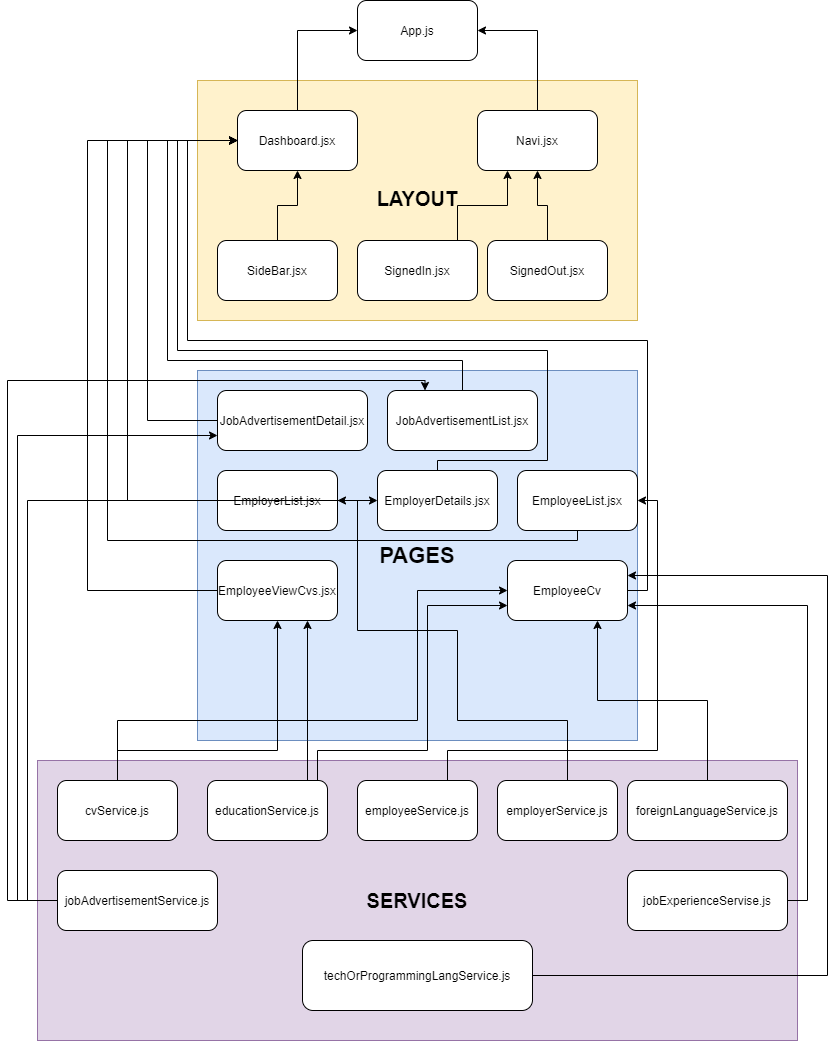

The diagram above was exported from draw.io. Its source (the exported page's mxGraphModel, read from the mxfile embedded in the PNG):
<mxGraphModel dx="868" dy="482" grid="1" gridSize="10" guides="1" tooltips="1" connect="1" arrows="1" fold="1" page="1" pageScale="1" pageWidth="850" pageHeight="1100" math="0" shadow="0">
  <root>
    <mxCell id="0" />
    <mxCell id="1" parent="0" />
    <mxCell id="xYTiQO2M8iK5qGExgZPf-32" value="&lt;font size=&quot;1&quot;&gt;&lt;b style=&quot;font-size: 22px&quot;&gt;PAGES&lt;/b&gt;&lt;/font&gt;" style="rounded=0;whiteSpace=wrap;html=1;fillColor=#dae8fc;strokeColor=#6c8ebf;" vertex="1" parent="1">
      <mxGeometry x="200" y="410" width="440" height="370" as="geometry" />
    </mxCell>
    <mxCell id="xYTiQO2M8iK5qGExgZPf-6" value="&lt;b style=&quot;line-height: 150%&quot;&gt;&lt;font style=&quot;font-size: 20px&quot;&gt;LAYOUT&lt;/font&gt;&lt;/b&gt;" style="rounded=0;whiteSpace=wrap;html=1;fillColor=#fff2cc;strokeColor=#d6b656;" vertex="1" parent="1">
      <mxGeometry x="200" y="120" width="440" height="240" as="geometry" />
    </mxCell>
    <mxCell id="xYTiQO2M8iK5qGExgZPf-1" value="App.js" style="rounded=1;whiteSpace=wrap;html=1;" vertex="1" parent="1">
      <mxGeometry x="360" y="40" width="120" height="60" as="geometry" />
    </mxCell>
    <mxCell id="xYTiQO2M8iK5qGExgZPf-4" style="edgeStyle=orthogonalEdgeStyle;rounded=0;orthogonalLoop=1;jettySize=auto;html=1;entryX=0;entryY=0.5;entryDx=0;entryDy=0;" edge="1" parent="1" source="xYTiQO2M8iK5qGExgZPf-2" target="xYTiQO2M8iK5qGExgZPf-1">
      <mxGeometry relative="1" as="geometry" />
    </mxCell>
    <mxCell id="xYTiQO2M8iK5qGExgZPf-2" value="Dashboard.jsx" style="rounded=1;whiteSpace=wrap;html=1;" vertex="1" parent="1">
      <mxGeometry x="240" y="150" width="120" height="60" as="geometry" />
    </mxCell>
    <mxCell id="xYTiQO2M8iK5qGExgZPf-5" style="edgeStyle=orthogonalEdgeStyle;rounded=0;orthogonalLoop=1;jettySize=auto;html=1;entryX=1;entryY=0.5;entryDx=0;entryDy=0;" edge="1" parent="1" source="xYTiQO2M8iK5qGExgZPf-3" target="xYTiQO2M8iK5qGExgZPf-1">
      <mxGeometry relative="1" as="geometry" />
    </mxCell>
    <mxCell id="xYTiQO2M8iK5qGExgZPf-3" value="Navi.jsx" style="rounded=1;whiteSpace=wrap;html=1;" vertex="1" parent="1">
      <mxGeometry x="480" y="150" width="120" height="60" as="geometry" />
    </mxCell>
    <mxCell id="xYTiQO2M8iK5qGExgZPf-12" style="edgeStyle=orthogonalEdgeStyle;rounded=0;orthogonalLoop=1;jettySize=auto;html=1;exitX=0.75;exitY=0;exitDx=0;exitDy=0;entryX=0.25;entryY=1;entryDx=0;entryDy=0;" edge="1" parent="1" source="xYTiQO2M8iK5qGExgZPf-7" target="xYTiQO2M8iK5qGExgZPf-3">
      <mxGeometry relative="1" as="geometry">
        <Array as="points">
          <mxPoint x="460" y="280" />
          <mxPoint x="460" y="245" />
          <mxPoint x="510" y="245" />
        </Array>
      </mxGeometry>
    </mxCell>
    <mxCell id="xYTiQO2M8iK5qGExgZPf-7" value="SignedIn.jsx" style="rounded=1;whiteSpace=wrap;html=1;" vertex="1" parent="1">
      <mxGeometry x="360" y="280" width="120" height="60" as="geometry" />
    </mxCell>
    <mxCell id="xYTiQO2M8iK5qGExgZPf-10" style="edgeStyle=orthogonalEdgeStyle;rounded=0;orthogonalLoop=1;jettySize=auto;html=1;entryX=0.5;entryY=1;entryDx=0;entryDy=0;" edge="1" parent="1" source="xYTiQO2M8iK5qGExgZPf-8" target="xYTiQO2M8iK5qGExgZPf-3">
      <mxGeometry relative="1" as="geometry" />
    </mxCell>
    <mxCell id="xYTiQO2M8iK5qGExgZPf-8" value="SignedOut.jsx" style="rounded=1;whiteSpace=wrap;html=1;" vertex="1" parent="1">
      <mxGeometry x="490" y="280" width="120" height="60" as="geometry" />
    </mxCell>
    <mxCell id="xYTiQO2M8iK5qGExgZPf-14" style="edgeStyle=orthogonalEdgeStyle;rounded=0;orthogonalLoop=1;jettySize=auto;html=1;entryX=0.5;entryY=1;entryDx=0;entryDy=0;" edge="1" parent="1" source="xYTiQO2M8iK5qGExgZPf-13" target="xYTiQO2M8iK5qGExgZPf-2">
      <mxGeometry relative="1" as="geometry" />
    </mxCell>
    <mxCell id="xYTiQO2M8iK5qGExgZPf-13" value="SideBar.jsx" style="rounded=1;whiteSpace=wrap;html=1;" vertex="1" parent="1">
      <mxGeometry x="220" y="280" width="120" height="60" as="geometry" />
    </mxCell>
    <mxCell id="xYTiQO2M8iK5qGExgZPf-19" style="edgeStyle=orthogonalEdgeStyle;rounded=0;orthogonalLoop=1;jettySize=auto;html=1;entryX=0;entryY=0.5;entryDx=0;entryDy=0;" edge="1" parent="1" source="xYTiQO2M8iK5qGExgZPf-18" target="xYTiQO2M8iK5qGExgZPf-2">
      <mxGeometry relative="1" as="geometry">
        <Array as="points">
          <mxPoint x="150" y="460" />
          <mxPoint x="150" y="180" />
        </Array>
      </mxGeometry>
    </mxCell>
    <mxCell id="xYTiQO2M8iK5qGExgZPf-18" value="JobAdvertisementDetail.jsx" style="rounded=1;whiteSpace=wrap;html=1;" vertex="1" parent="1">
      <mxGeometry x="220" y="430" width="150" height="60" as="geometry" />
    </mxCell>
    <mxCell id="xYTiQO2M8iK5qGExgZPf-21" style="edgeStyle=orthogonalEdgeStyle;rounded=0;orthogonalLoop=1;jettySize=auto;html=1;entryX=0;entryY=0.5;entryDx=0;entryDy=0;" edge="1" parent="1" source="xYTiQO2M8iK5qGExgZPf-20" target="xYTiQO2M8iK5qGExgZPf-2">
      <mxGeometry relative="1" as="geometry">
        <Array as="points">
          <mxPoint x="465" y="400" />
          <mxPoint x="170" y="400" />
          <mxPoint x="170" y="180" />
        </Array>
      </mxGeometry>
    </mxCell>
    <mxCell id="xYTiQO2M8iK5qGExgZPf-20" value="JobAdvertisementList.jsx" style="rounded=1;whiteSpace=wrap;html=1;" vertex="1" parent="1">
      <mxGeometry x="390" y="430" width="150" height="60" as="geometry" />
    </mxCell>
    <mxCell id="xYTiQO2M8iK5qGExgZPf-23" style="edgeStyle=orthogonalEdgeStyle;rounded=0;orthogonalLoop=1;jettySize=auto;html=1;entryX=0;entryY=0.5;entryDx=0;entryDy=0;" edge="1" parent="1" source="xYTiQO2M8iK5qGExgZPf-22" target="xYTiQO2M8iK5qGExgZPf-2">
      <mxGeometry relative="1" as="geometry">
        <Array as="points">
          <mxPoint x="130" y="540" />
          <mxPoint x="130" y="180" />
        </Array>
      </mxGeometry>
    </mxCell>
    <mxCell id="xYTiQO2M8iK5qGExgZPf-22" value="EmployerList.jsx" style="rounded=1;whiteSpace=wrap;html=1;" vertex="1" parent="1">
      <mxGeometry x="220" y="510" width="120" height="60" as="geometry" />
    </mxCell>
    <mxCell id="xYTiQO2M8iK5qGExgZPf-25" style="edgeStyle=orthogonalEdgeStyle;rounded=0;orthogonalLoop=1;jettySize=auto;html=1;entryX=0;entryY=0.5;entryDx=0;entryDy=0;" edge="1" parent="1" source="xYTiQO2M8iK5qGExgZPf-24" target="xYTiQO2M8iK5qGExgZPf-2">
      <mxGeometry relative="1" as="geometry">
        <Array as="points">
          <mxPoint x="440" y="500" />
          <mxPoint x="550" y="500" />
          <mxPoint x="550" y="390" />
          <mxPoint x="180" y="390" />
          <mxPoint x="180" y="180" />
        </Array>
      </mxGeometry>
    </mxCell>
    <mxCell id="xYTiQO2M8iK5qGExgZPf-24" value="EmployerDetails.jsx" style="rounded=1;whiteSpace=wrap;html=1;" vertex="1" parent="1">
      <mxGeometry x="380" y="510" width="120" height="60" as="geometry" />
    </mxCell>
    <mxCell id="xYTiQO2M8iK5qGExgZPf-27" style="edgeStyle=orthogonalEdgeStyle;rounded=0;orthogonalLoop=1;jettySize=auto;html=1;entryX=0;entryY=0.5;entryDx=0;entryDy=0;" edge="1" parent="1" source="xYTiQO2M8iK5qGExgZPf-26" target="xYTiQO2M8iK5qGExgZPf-2">
      <mxGeometry relative="1" as="geometry">
        <Array as="points">
          <mxPoint x="580" y="580" />
          <mxPoint x="110" y="580" />
          <mxPoint x="110" y="180" />
        </Array>
      </mxGeometry>
    </mxCell>
    <mxCell id="xYTiQO2M8iK5qGExgZPf-26" value="EmployeeList.jsx" style="rounded=1;whiteSpace=wrap;html=1;" vertex="1" parent="1">
      <mxGeometry x="520" y="510" width="120" height="60" as="geometry" />
    </mxCell>
    <mxCell id="xYTiQO2M8iK5qGExgZPf-29" style="edgeStyle=orthogonalEdgeStyle;rounded=0;orthogonalLoop=1;jettySize=auto;html=1;entryX=0;entryY=0.5;entryDx=0;entryDy=0;" edge="1" parent="1" source="xYTiQO2M8iK5qGExgZPf-28" target="xYTiQO2M8iK5qGExgZPf-2">
      <mxGeometry relative="1" as="geometry">
        <Array as="points">
          <mxPoint x="90" y="630" />
          <mxPoint x="90" y="180" />
        </Array>
      </mxGeometry>
    </mxCell>
    <mxCell id="xYTiQO2M8iK5qGExgZPf-28" value="EmployeeViewCvs.jsx" style="rounded=1;whiteSpace=wrap;html=1;" vertex="1" parent="1">
      <mxGeometry x="220" y="600" width="120" height="60" as="geometry" />
    </mxCell>
    <mxCell id="xYTiQO2M8iK5qGExgZPf-31" style="edgeStyle=orthogonalEdgeStyle;rounded=0;orthogonalLoop=1;jettySize=auto;html=1;entryX=0;entryY=0.5;entryDx=0;entryDy=0;" edge="1" parent="1" source="xYTiQO2M8iK5qGExgZPf-30" target="xYTiQO2M8iK5qGExgZPf-2">
      <mxGeometry relative="1" as="geometry">
        <Array as="points">
          <mxPoint x="650" y="630" />
          <mxPoint x="650" y="380" />
          <mxPoint x="190" y="380" />
          <mxPoint x="190" y="180" />
        </Array>
      </mxGeometry>
    </mxCell>
    <mxCell id="xYTiQO2M8iK5qGExgZPf-30" value="EmployeeCv" style="rounded=1;whiteSpace=wrap;html=1;" vertex="1" parent="1">
      <mxGeometry x="510" y="600" width="120" height="60" as="geometry" />
    </mxCell>
    <mxCell id="xYTiQO2M8iK5qGExgZPf-34" value="&lt;b&gt;&lt;font style=&quot;font-size: 20px&quot;&gt;SERVICES&lt;/font&gt;&lt;/b&gt;" style="rounded=0;whiteSpace=wrap;html=1;fillColor=#e1d5e7;strokeColor=#9673a6;" vertex="1" parent="1">
      <mxGeometry x="40" y="800" width="760" height="280" as="geometry" />
    </mxCell>
    <mxCell id="xYTiQO2M8iK5qGExgZPf-36" style="edgeStyle=orthogonalEdgeStyle;rounded=0;orthogonalLoop=1;jettySize=auto;html=1;entryX=0;entryY=0.5;entryDx=0;entryDy=0;" edge="1" parent="1" source="xYTiQO2M8iK5qGExgZPf-35" target="xYTiQO2M8iK5qGExgZPf-30">
      <mxGeometry relative="1" as="geometry">
        <Array as="points">
          <mxPoint x="120" y="760" />
          <mxPoint x="420" y="760" />
          <mxPoint x="420" y="630" />
        </Array>
      </mxGeometry>
    </mxCell>
    <mxCell id="xYTiQO2M8iK5qGExgZPf-37" style="edgeStyle=orthogonalEdgeStyle;rounded=0;orthogonalLoop=1;jettySize=auto;html=1;entryX=0.5;entryY=1;entryDx=0;entryDy=0;" edge="1" parent="1" source="xYTiQO2M8iK5qGExgZPf-35" target="xYTiQO2M8iK5qGExgZPf-28">
      <mxGeometry relative="1" as="geometry">
        <Array as="points">
          <mxPoint x="120" y="790" />
          <mxPoint x="280" y="790" />
        </Array>
      </mxGeometry>
    </mxCell>
    <mxCell id="xYTiQO2M8iK5qGExgZPf-35" value="cvService.js" style="rounded=1;whiteSpace=wrap;html=1;" vertex="1" parent="1">
      <mxGeometry x="60" y="820" width="120" height="60" as="geometry" />
    </mxCell>
    <mxCell id="xYTiQO2M8iK5qGExgZPf-39" style="edgeStyle=orthogonalEdgeStyle;rounded=0;orthogonalLoop=1;jettySize=auto;html=1;entryX=0.75;entryY=1;entryDx=0;entryDy=0;" edge="1" parent="1" source="xYTiQO2M8iK5qGExgZPf-38" target="xYTiQO2M8iK5qGExgZPf-28">
      <mxGeometry relative="1" as="geometry">
        <Array as="points">
          <mxPoint x="310" y="780" />
          <mxPoint x="310" y="780" />
        </Array>
      </mxGeometry>
    </mxCell>
    <mxCell id="xYTiQO2M8iK5qGExgZPf-40" style="edgeStyle=orthogonalEdgeStyle;rounded=0;orthogonalLoop=1;jettySize=auto;html=1;entryX=0;entryY=0.75;entryDx=0;entryDy=0;" edge="1" parent="1" source="xYTiQO2M8iK5qGExgZPf-38" target="xYTiQO2M8iK5qGExgZPf-30">
      <mxGeometry relative="1" as="geometry">
        <Array as="points">
          <mxPoint x="320" y="790" />
          <mxPoint x="430" y="790" />
          <mxPoint x="430" y="645" />
        </Array>
      </mxGeometry>
    </mxCell>
    <mxCell id="xYTiQO2M8iK5qGExgZPf-38" value="educationService.js" style="rounded=1;whiteSpace=wrap;html=1;" vertex="1" parent="1">
      <mxGeometry x="210" y="820" width="120" height="60" as="geometry" />
    </mxCell>
    <mxCell id="xYTiQO2M8iK5qGExgZPf-42" style="edgeStyle=orthogonalEdgeStyle;rounded=0;orthogonalLoop=1;jettySize=auto;html=1;entryX=1;entryY=0.5;entryDx=0;entryDy=0;" edge="1" parent="1" source="xYTiQO2M8iK5qGExgZPf-41" target="xYTiQO2M8iK5qGExgZPf-26">
      <mxGeometry relative="1" as="geometry">
        <Array as="points">
          <mxPoint x="450" y="790" />
          <mxPoint x="660" y="790" />
          <mxPoint x="660" y="540" />
        </Array>
      </mxGeometry>
    </mxCell>
    <mxCell id="xYTiQO2M8iK5qGExgZPf-41" value="employeeService.js" style="rounded=1;whiteSpace=wrap;html=1;" vertex="1" parent="1">
      <mxGeometry x="360" y="820" width="120" height="60" as="geometry" />
    </mxCell>
    <mxCell id="xYTiQO2M8iK5qGExgZPf-44" style="edgeStyle=orthogonalEdgeStyle;rounded=0;orthogonalLoop=1;jettySize=auto;html=1;entryX=1;entryY=0.5;entryDx=0;entryDy=0;" edge="1" parent="1" source="xYTiQO2M8iK5qGExgZPf-43" target="xYTiQO2M8iK5qGExgZPf-22">
      <mxGeometry relative="1" as="geometry">
        <Array as="points">
          <mxPoint x="570" y="760" />
          <mxPoint x="460" y="760" />
          <mxPoint x="460" y="670" />
          <mxPoint x="360" y="670" />
          <mxPoint x="360" y="540" />
        </Array>
      </mxGeometry>
    </mxCell>
    <mxCell id="xYTiQO2M8iK5qGExgZPf-43" value="employerService.js" style="rounded=1;whiteSpace=wrap;html=1;" vertex="1" parent="1">
      <mxGeometry x="500" y="820" width="120" height="60" as="geometry" />
    </mxCell>
    <mxCell id="xYTiQO2M8iK5qGExgZPf-46" style="edgeStyle=orthogonalEdgeStyle;rounded=0;orthogonalLoop=1;jettySize=auto;html=1;entryX=0.75;entryY=1;entryDx=0;entryDy=0;" edge="1" parent="1" source="xYTiQO2M8iK5qGExgZPf-45" target="xYTiQO2M8iK5qGExgZPf-30">
      <mxGeometry relative="1" as="geometry" />
    </mxCell>
    <mxCell id="xYTiQO2M8iK5qGExgZPf-45" value="foreignLanguageService.js" style="rounded=1;whiteSpace=wrap;html=1;" vertex="1" parent="1">
      <mxGeometry x="630" y="820" width="160" height="60" as="geometry" />
    </mxCell>
    <mxCell id="xYTiQO2M8iK5qGExgZPf-48" style="edgeStyle=orthogonalEdgeStyle;rounded=0;orthogonalLoop=1;jettySize=auto;html=1;entryX=0;entryY=0.5;entryDx=0;entryDy=0;" edge="1" parent="1" source="xYTiQO2M8iK5qGExgZPf-47" target="xYTiQO2M8iK5qGExgZPf-24">
      <mxGeometry relative="1" as="geometry">
        <Array as="points">
          <mxPoint x="30" y="940" />
          <mxPoint x="30" y="540" />
        </Array>
      </mxGeometry>
    </mxCell>
    <mxCell id="xYTiQO2M8iK5qGExgZPf-49" style="edgeStyle=orthogonalEdgeStyle;rounded=0;orthogonalLoop=1;jettySize=auto;html=1;entryX=0;entryY=0.75;entryDx=0;entryDy=0;" edge="1" parent="1" source="xYTiQO2M8iK5qGExgZPf-47" target="xYTiQO2M8iK5qGExgZPf-18">
      <mxGeometry relative="1" as="geometry">
        <Array as="points">
          <mxPoint x="20" y="940" />
          <mxPoint x="20" y="475" />
        </Array>
      </mxGeometry>
    </mxCell>
    <mxCell id="xYTiQO2M8iK5qGExgZPf-50" style="edgeStyle=orthogonalEdgeStyle;rounded=0;orthogonalLoop=1;jettySize=auto;html=1;entryX=0.25;entryY=0;entryDx=0;entryDy=0;" edge="1" parent="1" source="xYTiQO2M8iK5qGExgZPf-47" target="xYTiQO2M8iK5qGExgZPf-20">
      <mxGeometry relative="1" as="geometry">
        <Array as="points">
          <mxPoint x="10" y="940" />
          <mxPoint x="10" y="420" />
          <mxPoint x="428" y="420" />
        </Array>
      </mxGeometry>
    </mxCell>
    <mxCell id="xYTiQO2M8iK5qGExgZPf-47" value="jobAdvertisementService.js" style="rounded=1;whiteSpace=wrap;html=1;" vertex="1" parent="1">
      <mxGeometry x="60" y="910" width="160" height="60" as="geometry" />
    </mxCell>
    <mxCell id="xYTiQO2M8iK5qGExgZPf-52" style="edgeStyle=orthogonalEdgeStyle;rounded=0;orthogonalLoop=1;jettySize=auto;html=1;entryX=1;entryY=0.75;entryDx=0;entryDy=0;" edge="1" parent="1" source="xYTiQO2M8iK5qGExgZPf-51" target="xYTiQO2M8iK5qGExgZPf-30">
      <mxGeometry relative="1" as="geometry">
        <Array as="points">
          <mxPoint x="810" y="940" />
          <mxPoint x="810" y="645" />
        </Array>
      </mxGeometry>
    </mxCell>
    <mxCell id="xYTiQO2M8iK5qGExgZPf-51" value="jobExperienceServise.js" style="rounded=1;whiteSpace=wrap;html=1;" vertex="1" parent="1">
      <mxGeometry x="630" y="910" width="160" height="60" as="geometry" />
    </mxCell>
    <mxCell id="xYTiQO2M8iK5qGExgZPf-54" style="edgeStyle=orthogonalEdgeStyle;rounded=0;orthogonalLoop=1;jettySize=auto;html=1;entryX=1;entryY=0.25;entryDx=0;entryDy=0;" edge="1" parent="1" source="xYTiQO2M8iK5qGExgZPf-53" target="xYTiQO2M8iK5qGExgZPf-30">
      <mxGeometry relative="1" as="geometry">
        <Array as="points">
          <mxPoint x="830" y="1015" />
          <mxPoint x="830" y="615" />
        </Array>
      </mxGeometry>
    </mxCell>
    <mxCell id="xYTiQO2M8iK5qGExgZPf-53" value="techOrProgrammingLangService.js" style="rounded=1;whiteSpace=wrap;html=1;" vertex="1" parent="1">
      <mxGeometry x="305" y="980" width="230" height="70" as="geometry" />
    </mxCell>
  </root>
</mxGraphModel>